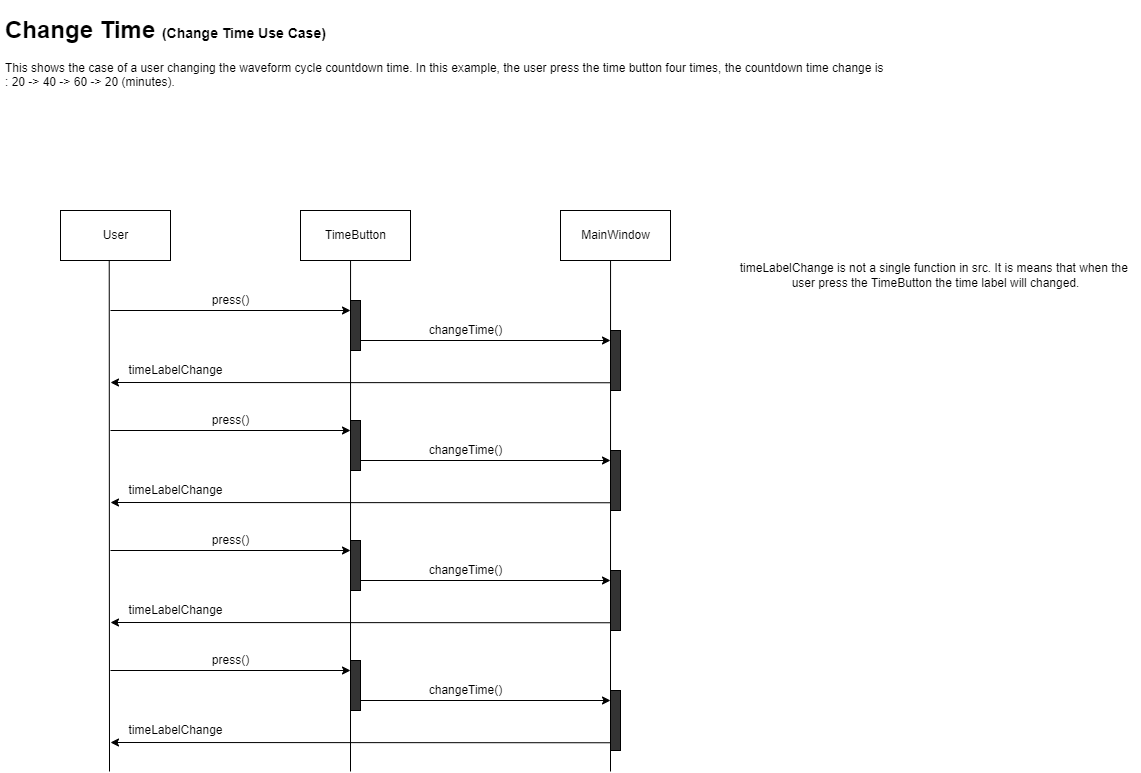

The diagram above was exported from draw.io. Its source (the exported page's mxGraphModel, read from the mxfile embedded in the PNG):
<mxGraphModel dx="983" dy="526" grid="1" gridSize="10" guides="1" tooltips="1" connect="1" arrows="1" fold="1" page="1" pageScale="1" pageWidth="1600" pageHeight="900" math="0" shadow="0">
  <root>
    <mxCell id="0" />
    <mxCell id="1" parent="0" />
    <mxCell id="v5mo7uxabQN5XcWVTzze-1" value="User" style="html=1;" parent="1" vertex="1">
      <mxGeometry x="160" y="210" width="110" height="50" as="geometry" />
    </mxCell>
    <mxCell id="v5mo7uxabQN5XcWVTzze-2" value="TimeButton" style="html=1;" parent="1" vertex="1">
      <mxGeometry x="400" y="210" width="110" height="50" as="geometry" />
    </mxCell>
    <mxCell id="v5mo7uxabQN5XcWVTzze-3" value="MainWindow" style="html=1;" parent="1" vertex="1">
      <mxGeometry x="660" y="210" width="110" height="50" as="geometry" />
    </mxCell>
    <mxCell id="v5mo7uxabQN5XcWVTzze-8" value="" style="endArrow=classic;html=1;rounded=0;" parent="1" edge="1">
      <mxGeometry width="50" height="50" relative="1" as="geometry">
        <mxPoint x="210" y="310" as="sourcePoint" />
        <mxPoint x="450" y="310" as="targetPoint" />
      </mxGeometry>
    </mxCell>
    <mxCell id="v5mo7uxabQN5XcWVTzze-9" value="" style="endArrow=none;html=1;rounded=0;entryX=0.443;entryY=1.003;entryDx=0;entryDy=0;entryPerimeter=0;" parent="1" target="v5mo7uxabQN5XcWVTzze-1" edge="1">
      <mxGeometry width="50" height="50" relative="1" as="geometry">
        <mxPoint x="209" y="771" as="sourcePoint" />
        <mxPoint x="209" y="270" as="targetPoint" />
      </mxGeometry>
    </mxCell>
    <mxCell id="v5mo7uxabQN5XcWVTzze-11" value="" style="endArrow=none;html=1;rounded=0;entryX=0.455;entryY=1;entryDx=0;entryDy=0;entryPerimeter=0;" parent="1" target="v5mo7uxabQN5XcWVTzze-2" edge="1">
      <mxGeometry width="50" height="50" relative="1" as="geometry">
        <mxPoint x="450" y="771" as="sourcePoint" />
        <mxPoint x="474.7099999999999" y="260" as="targetPoint" />
      </mxGeometry>
    </mxCell>
    <mxCell id="v5mo7uxabQN5XcWVTzze-12" value="press()" style="text;html=1;align=center;verticalAlign=middle;resizable=0;points=[];autosize=1;strokeColor=none;fillColor=none;" parent="1" vertex="1">
      <mxGeometry x="305" y="290" width="50" height="20" as="geometry" />
    </mxCell>
    <mxCell id="v5mo7uxabQN5XcWVTzze-13" value="" style="endArrow=classic;html=1;rounded=0;" parent="1" edge="1">
      <mxGeometry width="50" height="50" relative="1" as="geometry">
        <mxPoint x="450" y="340" as="sourcePoint" />
        <mxPoint x="710" y="340" as="targetPoint" />
      </mxGeometry>
    </mxCell>
    <mxCell id="v5mo7uxabQN5XcWVTzze-14" value="" style="endArrow=none;html=1;rounded=0;entryX=0.455;entryY=1;entryDx=0;entryDy=0;entryPerimeter=0;" parent="1" edge="1">
      <mxGeometry width="50" height="50" relative="1" as="geometry">
        <mxPoint x="710" y="771" as="sourcePoint" />
        <mxPoint x="710.05" y="260" as="targetPoint" />
      </mxGeometry>
    </mxCell>
    <mxCell id="v5mo7uxabQN5XcWVTzze-15" value="changeTime()" style="text;html=1;align=center;verticalAlign=middle;resizable=0;points=[];autosize=1;strokeColor=none;fillColor=none;" parent="1" vertex="1">
      <mxGeometry x="520" y="320" width="90" height="20" as="geometry" />
    </mxCell>
    <mxCell id="v5mo7uxabQN5XcWVTzze-16" value="" style="html=1;points=[];perimeter=orthogonalPerimeter;fillColor=#333333;" parent="1" vertex="1">
      <mxGeometry x="450" y="300" width="10" height="50" as="geometry" />
    </mxCell>
    <mxCell id="v5mo7uxabQN5XcWVTzze-17" value="" style="html=1;points=[];perimeter=orthogonalPerimeter;fillColor=#333333;" parent="1" vertex="1">
      <mxGeometry x="710" y="330" width="10" height="60" as="geometry" />
    </mxCell>
    <mxCell id="v5mo7uxabQN5XcWVTzze-32" value="&lt;h1&gt;Change Time &lt;font style=&quot;font-size: 14px&quot;&gt;(Change Time Use Case)&lt;/font&gt;&lt;/h1&gt;&lt;p&gt;This shows the case of a user changing the waveform cycle countdown time. In this example, the user press the time button four times, the countdown time change is : 20 -&amp;gt; 40 -&amp;gt; 60 -&amp;gt; 20 (minutes).&lt;/p&gt;" style="text;html=1;strokeColor=none;fillColor=none;spacing=5;spacingTop=-20;whiteSpace=wrap;overflow=hidden;rounded=0;" parent="1" vertex="1">
      <mxGeometry x="100" y="10" width="890" height="120" as="geometry" />
    </mxCell>
    <mxCell id="aO1duGS5ZaLrUV5AGJ5Y-1" value="" style="endArrow=classic;html=1;rounded=0;exitX=0.01;exitY=0.871;exitDx=0;exitDy=0;exitPerimeter=0;" edge="1" parent="1" source="v5mo7uxabQN5XcWVTzze-17">
      <mxGeometry width="50" height="50" relative="1" as="geometry">
        <mxPoint x="560" y="420" as="sourcePoint" />
        <mxPoint x="210" y="382" as="targetPoint" />
      </mxGeometry>
    </mxCell>
    <mxCell id="aO1duGS5ZaLrUV5AGJ5Y-2" value="timeLabelChange" style="text;html=1;align=center;verticalAlign=middle;resizable=0;points=[];autosize=1;strokeColor=none;fillColor=none;" vertex="1" parent="1">
      <mxGeometry x="220" y="360" width="110" height="20" as="geometry" />
    </mxCell>
    <mxCell id="aO1duGS5ZaLrUV5AGJ5Y-3" value="timeLabelChange is not a single function in src. It is means that when the&amp;nbsp;&lt;br&gt;user press the TimeButton the time label will changed." style="text;html=1;align=center;verticalAlign=middle;resizable=0;points=[];autosize=1;strokeColor=none;fillColor=none;" vertex="1" parent="1">
      <mxGeometry x="830" y="260" width="410" height="30" as="geometry" />
    </mxCell>
    <mxCell id="aO1duGS5ZaLrUV5AGJ5Y-4" value="" style="endArrow=classic;html=1;rounded=0;" edge="1" parent="1">
      <mxGeometry width="50" height="50" relative="1" as="geometry">
        <mxPoint x="210" y="430.0000000000001" as="sourcePoint" />
        <mxPoint x="450" y="430.0000000000001" as="targetPoint" />
      </mxGeometry>
    </mxCell>
    <mxCell id="aO1duGS5ZaLrUV5AGJ5Y-5" value="press()" style="text;html=1;align=center;verticalAlign=middle;resizable=0;points=[];autosize=1;strokeColor=none;fillColor=none;" vertex="1" parent="1">
      <mxGeometry x="305" y="410" width="50" height="20" as="geometry" />
    </mxCell>
    <mxCell id="aO1duGS5ZaLrUV5AGJ5Y-6" value="" style="endArrow=classic;html=1;rounded=0;" edge="1" parent="1">
      <mxGeometry width="50" height="50" relative="1" as="geometry">
        <mxPoint x="450" y="460.0000000000001" as="sourcePoint" />
        <mxPoint x="710" y="460.0000000000001" as="targetPoint" />
      </mxGeometry>
    </mxCell>
    <mxCell id="aO1duGS5ZaLrUV5AGJ5Y-7" value="changeTime()" style="text;html=1;align=center;verticalAlign=middle;resizable=0;points=[];autosize=1;strokeColor=none;fillColor=none;" vertex="1" parent="1">
      <mxGeometry x="520" y="440" width="90" height="20" as="geometry" />
    </mxCell>
    <mxCell id="aO1duGS5ZaLrUV5AGJ5Y-8" value="" style="html=1;points=[];perimeter=orthogonalPerimeter;fillColor=#333333;" vertex="1" parent="1">
      <mxGeometry x="450" y="420" width="10" height="50" as="geometry" />
    </mxCell>
    <mxCell id="aO1duGS5ZaLrUV5AGJ5Y-9" value="" style="html=1;points=[];perimeter=orthogonalPerimeter;fillColor=#333333;" vertex="1" parent="1">
      <mxGeometry x="710" y="450" width="10" height="60" as="geometry" />
    </mxCell>
    <mxCell id="aO1duGS5ZaLrUV5AGJ5Y-10" value="" style="endArrow=classic;html=1;rounded=0;exitX=0.01;exitY=0.871;exitDx=0;exitDy=0;exitPerimeter=0;" edge="1" parent="1" source="aO1duGS5ZaLrUV5AGJ5Y-9">
      <mxGeometry width="50" height="50" relative="1" as="geometry">
        <mxPoint x="560" y="540" as="sourcePoint" />
        <mxPoint x="210" y="502" as="targetPoint" />
      </mxGeometry>
    </mxCell>
    <mxCell id="aO1duGS5ZaLrUV5AGJ5Y-11" value="timeLabelChange" style="text;html=1;align=center;verticalAlign=middle;resizable=0;points=[];autosize=1;strokeColor=none;fillColor=none;" vertex="1" parent="1">
      <mxGeometry x="220" y="480" width="110" height="20" as="geometry" />
    </mxCell>
    <mxCell id="aO1duGS5ZaLrUV5AGJ5Y-12" value="" style="endArrow=classic;html=1;rounded=0;" edge="1" parent="1">
      <mxGeometry width="50" height="50" relative="1" as="geometry">
        <mxPoint x="210" y="550.0000000000001" as="sourcePoint" />
        <mxPoint x="450" y="550.0000000000001" as="targetPoint" />
      </mxGeometry>
    </mxCell>
    <mxCell id="aO1duGS5ZaLrUV5AGJ5Y-13" value="press()" style="text;html=1;align=center;verticalAlign=middle;resizable=0;points=[];autosize=1;strokeColor=none;fillColor=none;" vertex="1" parent="1">
      <mxGeometry x="305" y="530" width="50" height="20" as="geometry" />
    </mxCell>
    <mxCell id="aO1duGS5ZaLrUV5AGJ5Y-14" value="" style="endArrow=classic;html=1;rounded=0;" edge="1" parent="1">
      <mxGeometry width="50" height="50" relative="1" as="geometry">
        <mxPoint x="450" y="580.0000000000001" as="sourcePoint" />
        <mxPoint x="710" y="580.0000000000001" as="targetPoint" />
      </mxGeometry>
    </mxCell>
    <mxCell id="aO1duGS5ZaLrUV5AGJ5Y-15" value="changeTime()" style="text;html=1;align=center;verticalAlign=middle;resizable=0;points=[];autosize=1;strokeColor=none;fillColor=none;" vertex="1" parent="1">
      <mxGeometry x="520" y="560" width="90" height="20" as="geometry" />
    </mxCell>
    <mxCell id="aO1duGS5ZaLrUV5AGJ5Y-16" value="" style="html=1;points=[];perimeter=orthogonalPerimeter;fillColor=#333333;" vertex="1" parent="1">
      <mxGeometry x="450" y="540" width="10" height="50" as="geometry" />
    </mxCell>
    <mxCell id="aO1duGS5ZaLrUV5AGJ5Y-17" value="" style="html=1;points=[];perimeter=orthogonalPerimeter;fillColor=#333333;" vertex="1" parent="1">
      <mxGeometry x="710" y="570" width="10" height="60" as="geometry" />
    </mxCell>
    <mxCell id="aO1duGS5ZaLrUV5AGJ5Y-18" value="" style="endArrow=classic;html=1;rounded=0;exitX=0.01;exitY=0.871;exitDx=0;exitDy=0;exitPerimeter=0;" edge="1" parent="1" source="aO1duGS5ZaLrUV5AGJ5Y-17">
      <mxGeometry width="50" height="50" relative="1" as="geometry">
        <mxPoint x="560" y="660" as="sourcePoint" />
        <mxPoint x="210" y="622" as="targetPoint" />
      </mxGeometry>
    </mxCell>
    <mxCell id="aO1duGS5ZaLrUV5AGJ5Y-19" value="timeLabelChange" style="text;html=1;align=center;verticalAlign=middle;resizable=0;points=[];autosize=1;strokeColor=none;fillColor=none;" vertex="1" parent="1">
      <mxGeometry x="220" y="600" width="110" height="20" as="geometry" />
    </mxCell>
    <mxCell id="aO1duGS5ZaLrUV5AGJ5Y-20" value="" style="endArrow=classic;html=1;rounded=0;" edge="1" parent="1">
      <mxGeometry width="50" height="50" relative="1" as="geometry">
        <mxPoint x="210" y="670.0000000000001" as="sourcePoint" />
        <mxPoint x="450" y="670.0000000000001" as="targetPoint" />
      </mxGeometry>
    </mxCell>
    <mxCell id="aO1duGS5ZaLrUV5AGJ5Y-21" value="press()" style="text;html=1;align=center;verticalAlign=middle;resizable=0;points=[];autosize=1;strokeColor=none;fillColor=none;" vertex="1" parent="1">
      <mxGeometry x="305" y="650" width="50" height="20" as="geometry" />
    </mxCell>
    <mxCell id="aO1duGS5ZaLrUV5AGJ5Y-22" value="" style="endArrow=classic;html=1;rounded=0;" edge="1" parent="1">
      <mxGeometry width="50" height="50" relative="1" as="geometry">
        <mxPoint x="450" y="700.0000000000001" as="sourcePoint" />
        <mxPoint x="710" y="700.0000000000001" as="targetPoint" />
      </mxGeometry>
    </mxCell>
    <mxCell id="aO1duGS5ZaLrUV5AGJ5Y-23" value="changeTime()" style="text;html=1;align=center;verticalAlign=middle;resizable=0;points=[];autosize=1;strokeColor=none;fillColor=none;" vertex="1" parent="1">
      <mxGeometry x="520" y="680" width="90" height="20" as="geometry" />
    </mxCell>
    <mxCell id="aO1duGS5ZaLrUV5AGJ5Y-24" value="" style="html=1;points=[];perimeter=orthogonalPerimeter;fillColor=#333333;" vertex="1" parent="1">
      <mxGeometry x="450" y="660" width="10" height="50" as="geometry" />
    </mxCell>
    <mxCell id="aO1duGS5ZaLrUV5AGJ5Y-25" value="" style="html=1;points=[];perimeter=orthogonalPerimeter;fillColor=#333333;" vertex="1" parent="1">
      <mxGeometry x="710" y="690" width="10" height="60" as="geometry" />
    </mxCell>
    <mxCell id="aO1duGS5ZaLrUV5AGJ5Y-26" value="" style="endArrow=classic;html=1;rounded=0;exitX=0.01;exitY=0.871;exitDx=0;exitDy=0;exitPerimeter=0;" edge="1" parent="1" source="aO1duGS5ZaLrUV5AGJ5Y-25">
      <mxGeometry width="50" height="50" relative="1" as="geometry">
        <mxPoint x="560" y="780" as="sourcePoint" />
        <mxPoint x="210" y="742" as="targetPoint" />
      </mxGeometry>
    </mxCell>
    <mxCell id="aO1duGS5ZaLrUV5AGJ5Y-27" value="timeLabelChange" style="text;html=1;align=center;verticalAlign=middle;resizable=0;points=[];autosize=1;strokeColor=none;fillColor=none;" vertex="1" parent="1">
      <mxGeometry x="220" y="720" width="110" height="20" as="geometry" />
    </mxCell>
  </root>
</mxGraphModel>